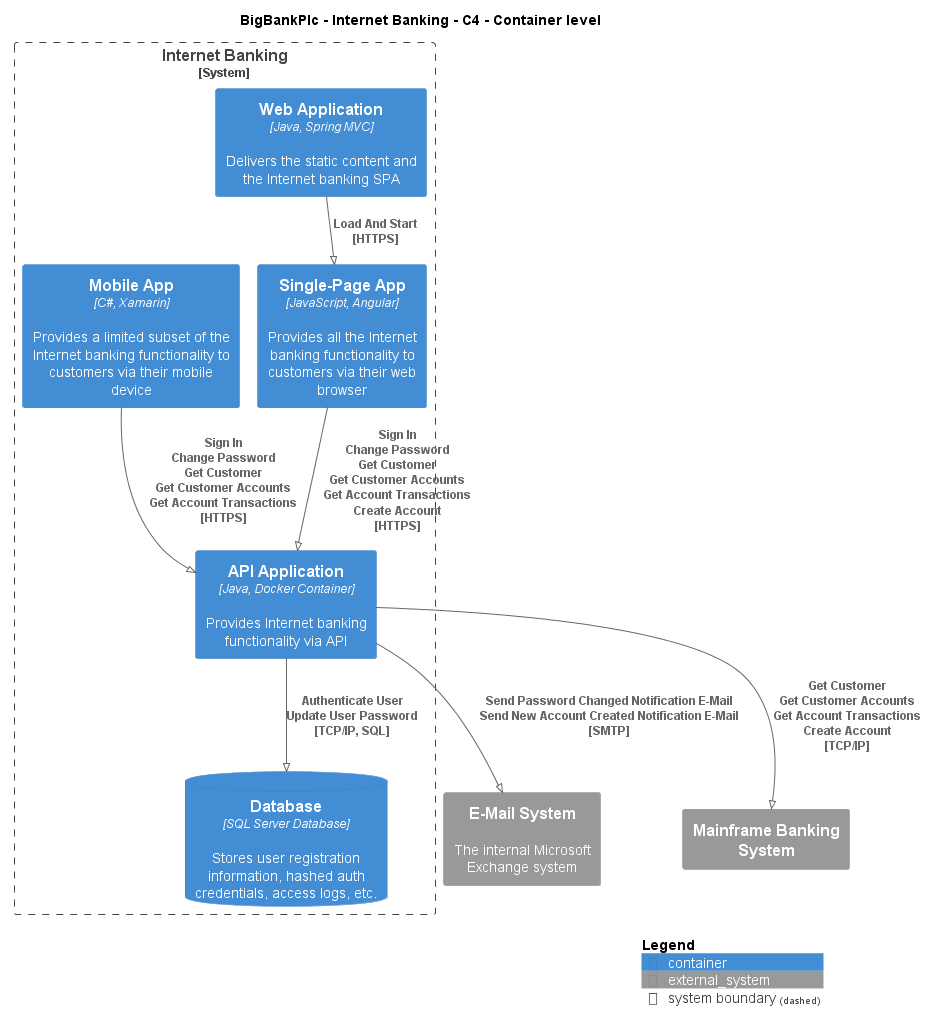

The diagram above was rendered by PlantUML. Its source (embedded in the PNG):
@startuml
!pragma layout smetana
!include ..\..\..\.c4s\C4_Container.puml

AddElementTag("c4interflow:lifecycle:new", $bgColor=green, $fontColor=#ffffff, $borderColor=green, $shadowing="False")
AddElementTag("c4interflow:lifecycle:changed", $bgColor=orange, $fontColor=#ffffff, $borderColor=orange, $shadowing="False")
AddElementTag("c4interflow:lifecycle:removed", $bgColor=red, $fontColor=#ffffff, $borderColor=red, $shadowing="False")

AddRelTag("c4interflow:lifecycle:new", $textColor=green, $lineColor=green)
AddRelTag("c4interflow:lifecycle:changed", $textColor=orange, $lineColor=orange)
AddRelTag("c4interflow:lifecycle:removed", $textColor=red, $lineColor=red)

SHOW_PERSON_PORTRAIT()
LAYOUT_TOP_DOWN()

skinparam linetype polyline

title BigBankPlc - Internet Banking - C4 - Container level


System_Boundary(BigBankPlc.SoftwareSystems.InternetBanking, "Internet Banking") {
    Container(BigBankPlc.SoftwareSystems.InternetBanking.Containers.WebApplication, "Web Application", "Java, Spring MVC", "Delivers the static content and the Internet banking SPA")
    Container(BigBankPlc.SoftwareSystems.InternetBanking.Containers.SinglePageApp, "Single-Page App", "JavaScript, Angular", "Provides all the Internet banking functionality to customers via their web browser")
    Container(BigBankPlc.SoftwareSystems.InternetBanking.Containers.APIApplication, "API Application", "Java, Docker Container", "Provides Internet banking functionality via API")
    ContainerDb(BigBankPlc.SoftwareSystems.InternetBanking.Containers.Database, "Database", "SQL Server Database", "Stores user registration information, hashed auth credentials, access logs, etc.")
    Container(BigBankPlc.SoftwareSystems.InternetBanking.Containers.MobileApp, "Mobile App", "C#, Xamarin", "Provides a limited subset of the Internet banking functionality to customers via their mobile device")
}
System_Ext(BigBankPlc.SoftwareSystems.EMailSystem, "E-Mail System", "The internal Microsoft Exchange system")
System_Ext(BigBankPlc.SoftwareSystems.MainframeBankingSystem, "Mainframe Banking System", "")

Rel(BigBankPlc.SoftwareSystems.InternetBanking.Containers.WebApplication, BigBankPlc.SoftwareSystems.InternetBanking.Containers.SinglePageApp, "Load And Start\n[HTTPS]", $tags='protocol:https')
Rel(BigBankPlc.SoftwareSystems.InternetBanking.Containers.SinglePageApp, BigBankPlc.SoftwareSystems.InternetBanking.Containers.APIApplication, "Sign In\nChange Password\nGet Customer\nGet Customer Accounts\nGet Account Transactions\nCreate Account\n[HTTPS]", $tags='protocol:https')
Rel(BigBankPlc.SoftwareSystems.InternetBanking.Containers.APIApplication, BigBankPlc.SoftwareSystems.InternetBanking.Containers.Database, "Authenticate User\nUpdate User Password\n[TCP/IP, SQL]", $tags='protocol:tcp/ip, sql')
Rel(BigBankPlc.SoftwareSystems.InternetBanking.Containers.APIApplication, BigBankPlc.SoftwareSystems.EMailSystem, "Send Password Changed Notification E-Mail\nSend New Account Created Notification E-Mail\n[SMTP]", $tags='protocol:smtp')
Rel(BigBankPlc.SoftwareSystems.InternetBanking.Containers.APIApplication, BigBankPlc.SoftwareSystems.MainframeBankingSystem, "Get Customer\nGet Customer Accounts\nGet Account Transactions\nCreate Account\n[TCP/IP]", $tags='protocol:tcp/ip')
Rel(BigBankPlc.SoftwareSystems.InternetBanking.Containers.MobileApp, BigBankPlc.SoftwareSystems.InternetBanking.Containers.APIApplication, "Sign In\nChange Password\nGet Customer\nGet Customer Accounts\nGet Account Transactions\n[HTTPS]", $tags='protocol:https')


SHOW_LEGEND()
@enduml